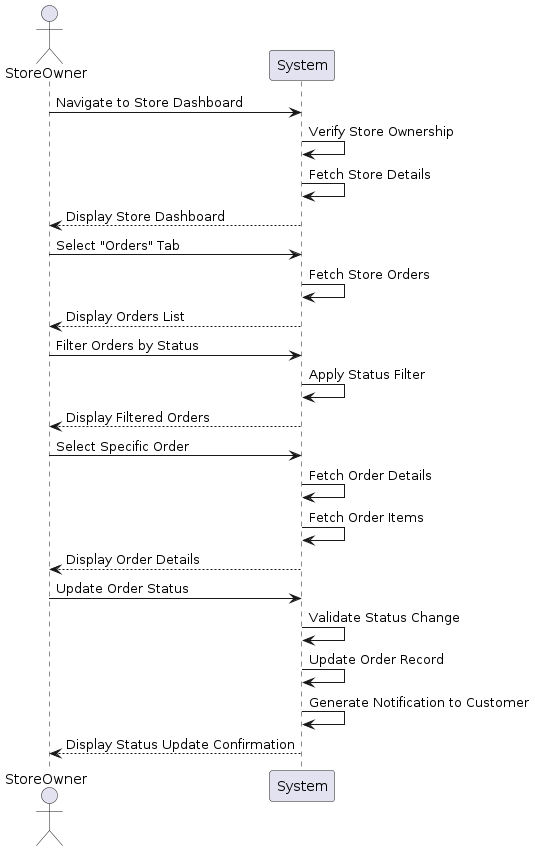

The diagram above was rendered by PlantUML. Its source (embedded in the PNG):
@startuml
actor StoreOwner
participant System

StoreOwner -> System: Navigate to Store Dashboard
System -> System: Verify Store Ownership
System -> System: Fetch Store Details
System --> StoreOwner: Display Store Dashboard

StoreOwner -> System: Select "Orders" Tab
System -> System: Fetch Store Orders
System --> StoreOwner: Display Orders List

StoreOwner -> System: Filter Orders by Status
System -> System: Apply Status Filter
System --> StoreOwner: Display Filtered Orders

StoreOwner -> System: Select Specific Order
System -> System: Fetch Order Details
System -> System: Fetch Order Items
System --> StoreOwner: Display Order Details

StoreOwner -> System: Update Order Status
System -> System: Validate Status Change
System -> System: Update Order Record
System -> System: Generate Notification to Customer
System --> StoreOwner: Display Status Update Confirmation
@enduml